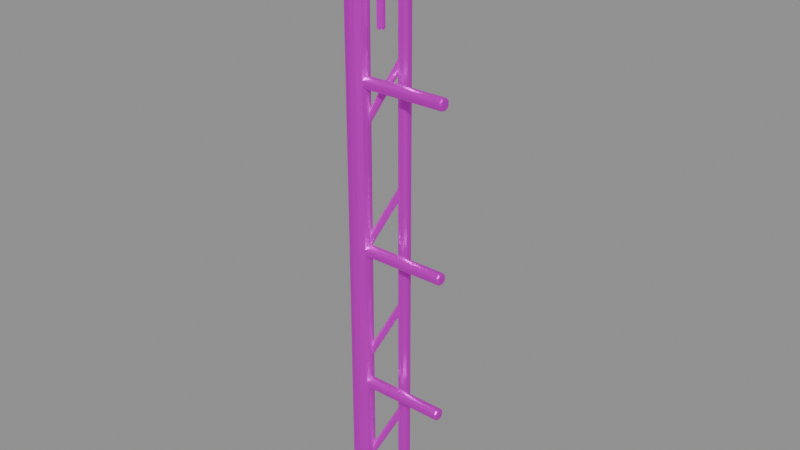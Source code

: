 # Source: antenna_mast.blend  (saved by Blender 4.5.87; exported with 4.5.12 LTS)
import bpy
from mathutils import Matrix  # noqa: F401  (used for matrix-valued properties, if any)

bpy.ops.wm.read_factory_settings(use_empty=True)
scene = bpy.context.scene
scene.name = '通信天线桅杆'

# ---- collections
col_sea_scene_lhl_antenna_mast = bpy.data.collections.new('SEA-SCENE-LHL-ANTENNA-MAST'); scene.collection.children.link(col_sea_scene_lhl_antenna_mast)

# ---- images (referenced by path relative to the original .blend; pixels are not part of the script)
import os
ASSET_DIR = os.environ.get("B2B_ASSET_DIR", "")  # directory of the original .blend (textures are referenced by path, not embedded)
HERE = os.path.dirname(os.path.abspath(__file__))  # packed textures are extracted next to this script under _unpacked/

def load_image(name, relpath, width, height, colorspace="sRGB"):
    """Load a texture the original file referenced (path relative to the .blend, or extracted next to this script)."""
    p = next((c for c in (os.path.join(HERE, relpath), os.path.join(ASSET_DIR, relpath)) if relpath and os.path.exists(c)), "")
    if p:
        img = bpy.data.images.load(p, check_existing=True)
        img.name = name
    else:  # same state as the original file: an image datablock whose file is absent (Cycles renders it pink)
        img = bpy.data.images.new(name, width, height)
        img.source = "FILE"
        img.filepath = "//" + (relpath or name)
    img.colorspace_settings.name = colorspace
    return img
img_sea_cozy_8x8_512_png = load_image('sea_cozy_8x8_512.png', 'sea_cozy_8x8_512.png', 1024, 1024, 'sRGB')

# ---- materials (node trees are filled in below, after node groups)
mat_sea_metal = bpy.data.materials.new('SEA_Metal')

# ---- material node trees
mat_sea_metal.use_nodes = True; mat_sea_metal.node_tree.nodes.clear()
_N = mat_sea_metal.node_tree.nodes; _L = mat_sea_metal.node_tree.links
n0 = _N.new('ShaderNodeOutputMaterial'); n0.name = '材质输出'; n0.location = (0, 0)
n1 = _N.new('ShaderNodeBsdfPrincipled'); n1.name = '原理化 BSDF'; n1.location = (0, 0)
n1.inputs[1].default_value = 0.72
n1.inputs[2].default_value = 0.34
n2 = _N.new('ShaderNodeUVMap'); n2.name = 'UV 贴图'; n2.location = (0, 0)
n2.uv_map = 'PaletteUV'
n3 = _N.new('ShaderNodeTexImage'); n3.name = '图像纹理'; n3.location = (0, 0)
n3.image = img_sea_cozy_8x8_512_png
n3.interpolation = 'Closest'
_L.new(n2.outputs[0], n3.inputs[0])
_L.new(n3.outputs[0], n1.inputs[0])
_L.new(n1.outputs[0], n0.inputs[0])
n0.is_active_output = True

# ---- meshes
me_196 = bpy.data.meshes.new('柱体.196')
me_196.from_pydata([(0.0, 0.065, -1.75), (0.0, 0.065, 1.75), (0.0325, 0.05629, -1.75), (0.0325, 0.05629, 1.75), (0.05629, 0.0325, -1.75), (0.05629, 0.0325, 1.75), (0.065, 0.0, -1.75), (0.065, 0.0, 1.75), (0.05629, -0.0325, -1.75), (0.05629, -0.0325, 1.75), (0.0325, -0.05629, -1.75), (0.0325, -0.05629, 1.75), (0.0, -0.065, -1.75), (0.0, -0.065, 1.75), (-0.0325, -0.05629, -1.75), (-0.0325, -0.05629, 1.75), (-0.05629, -0.0325, -1.75), (-0.05629, -0.0325, 1.75), (-0.065, 0.0, -1.75), (-0.065, 0.0, 1.75), (-0.05629, 0.0325, -1.75), (-0.05629, 0.0325, 1.75), (-0.0325, 0.05629, -1.75), (-0.0325, 0.05629, 1.75)], [], [(0, 1, 3, 2), (2, 3, 5, 4), (4, 5, 7, 6), (6, 7, 9, 8), (8, 9, 11, 10), (10, 11, 13, 12), (12, 13, 15, 14), (14, 15, 17, 16), (16, 17, 19, 18), (18, 19, 21, 20), (3, 1, 23, 21, 19, 17, 15, 13, 11, 9, 7, 5), (20, 21, 23, 22), (22, 23, 1, 0), (0, 2, 4, 6, 8, 10, 12, 14, 16, 18, 20, 22)])
_uv = me_196.uv_layers.new(name='PaletteUV')
_uv.uv.foreach_set('vector', [0.285, 0.035, 0.34, 0.035, 0.34, 0.09, 0.285, 0.09, 0.285, 0.035, 0.34, 0.035, 0.34, 0.09, 0.285, 0.09, 0.285, 0.035, 0.34, 0.035, 0.34, 0.09, 0.285, 0.09, 0.285, 0.035, 0.34, 0.035, 0.34, 0.09, 0.285, 0.09, 0.285, 0.035, 0.34, 0.035, 0.34, 0.09, 0.285, 0.09, 0.285, 0.035, 0.34, 0.035, 0.34, 0.09, 0.285, 0.09, 0.285, 0.035, 0.34, 0.035, 0.34, 0.09, 0.285, 0.09, 0.285, 0.035, 0.34, 0.035, 0.34, 0.09, 0.285, 0.09, 0.285, 0.035, 0.34, 0.035, 0.34, 0.09, 0.285, 0.09, 0.285, 0.035, 0.34, 0.035, 0.34, 0.09, 0.285, 0.09, 0.285, 0.035, 0.34, 0.035, 0.34, 0.09, 0.285, 0.09, 0.285, 0.035, 0.34, 0.035, 0.34, 0.09, 0.285, 0.09, 0.285, 0.035, 0.34, 0.035, 0.34, 0.09, 0.285, 0.09, 0.285, 0.035, 0.34, 0.035, 0.34, 0.09, 0.285, 0.09, 0.285, 0.035, 0.34, 0.035, 0.34, 0.09, 0.285, 0.09, 0.285, 0.035, 0.34, 0.035, 0.34, 0.09, 0.285, 0.09, 0.285, 0.035, 0.34, 0.035, 0.34, 0.09, 0.285, 0.09, 0.285, 0.035, 0.34, 0.035, 0.34, 0.09, 0.285, 0.09])
me_196.materials.append(mat_sea_metal)
me_196.update()
me_197 = bpy.data.meshes.new('柱体.197')
me_197.from_pydata([(0.0, 0.035, -1.75), (0.0, 0.035, 1.75), (0.0175, 0.03031, -1.75), (0.0175, 0.03031, 1.75), (0.03031, 0.0175, -1.75), (0.03031, 0.0175, 1.75), (0.035, 0.0, -1.75), (0.035, 0.0, 1.75), (0.03031, -0.0175, -1.75), (0.03031, -0.0175, 1.75), (0.0175, -0.03031, -1.75), (0.0175, -0.03031, 1.75), (0.0, -0.035, -1.75), (0.0, -0.035, 1.75), (-0.0175, -0.03031, -1.75), (-0.0175, -0.03031, 1.75), (-0.03031, -0.0175, -1.75), (-0.03031, -0.0175, 1.75), (-0.035, 0.0, -1.75), (-0.035, 0.0, 1.75), (-0.03031, 0.0175, -1.75), (-0.03031, 0.0175, 1.75), (-0.0175, 0.03031, -1.75), (-0.0175, 0.03031, 1.75)], [], [(0, 1, 3, 2), (2, 3, 5, 4), (4, 5, 7, 6), (6, 7, 9, 8), (8, 9, 11, 10), (10, 11, 13, 12), (12, 13, 15, 14), (14, 15, 17, 16), (16, 17, 19, 18), (18, 19, 21, 20), (3, 1, 23, 21, 19, 17, 15, 13, 11, 9, 7, 5), (20, 21, 23, 22), (22, 23, 1, 0), (0, 2, 4, 6, 8, 10, 12, 14, 16, 18, 20, 22)])
_uv = me_197.uv_layers.new(name='PaletteUV')
_uv.uv.foreach_set('vector', [0.285, 0.035, 0.34, 0.035, 0.34, 0.09, 0.285, 0.09, 0.285, 0.035, 0.34, 0.035, 0.34, 0.09, 0.285, 0.09, 0.285, 0.035, 0.34, 0.035, 0.34, 0.09, 0.285, 0.09, 0.285, 0.035, 0.34, 0.035, 0.34, 0.09, 0.285, 0.09, 0.285, 0.035, 0.34, 0.035, 0.34, 0.09, 0.285, 0.09, 0.285, 0.035, 0.34, 0.035, 0.34, 0.09, 0.285, 0.09, 0.285, 0.035, 0.34, 0.035, 0.34, 0.09, 0.285, 0.09, 0.285, 0.035, 0.34, 0.035, 0.34, 0.09, 0.285, 0.09, 0.285, 0.035, 0.34, 0.035, 0.34, 0.09, 0.285, 0.09, 0.285, 0.035, 0.34, 0.035, 0.34, 0.09, 0.285, 0.09, 0.285, 0.035, 0.34, 0.035, 0.34, 0.09, 0.285, 0.09, 0.285, 0.035, 0.34, 0.035, 0.34, 0.09, 0.285, 0.09, 0.285, 0.035, 0.34, 0.035, 0.34, 0.09, 0.285, 0.09, 0.285, 0.035, 0.34, 0.035, 0.34, 0.09, 0.285, 0.09, 0.285, 0.035, 0.34, 0.035, 0.34, 0.09, 0.285, 0.09, 0.285, 0.035, 0.34, 0.035, 0.34, 0.09, 0.285, 0.09, 0.285, 0.035, 0.34, 0.035, 0.34, 0.09, 0.285, 0.09, 0.285, 0.035, 0.34, 0.035, 0.34, 0.09, 0.285, 0.09])
me_197.materials.append(mat_sea_metal)
me_197.update()
me_198 = bpy.data.meshes.new('柱体.198')
me_198.from_pydata([(0.0, 0.035, -0.275), (0.0, 0.035, 0.275), (0.0175, 0.03031, -0.275), (0.0175, 0.03031, 0.275), (0.03031, 0.0175, -0.275), (0.03031, 0.0175, 0.275), (0.035, 0.0, -0.275), (0.035, 0.0, 0.275), (0.03031, -0.0175, -0.275), (0.03031, -0.0175, 0.275), (0.0175, -0.03031, -0.275), (0.0175, -0.03031, 0.275), (0.0, -0.035, -0.275), (0.0, -0.035, 0.275), (-0.0175, -0.03031, -0.275), (-0.0175, -0.03031, 0.275), (-0.03031, -0.0175, -0.275), (-0.03031, -0.0175, 0.275), (-0.035, 0.0, -0.275), (-0.035, 0.0, 0.275), (-0.03031, 0.0175, -0.275), (-0.03031, 0.0175, 0.275), (-0.0175, 0.03031, -0.275), (-0.0175, 0.03031, 0.275)], [], [(0, 1, 3, 2), (2, 3, 5, 4), (4, 5, 7, 6), (6, 7, 9, 8), (8, 9, 11, 10), (10, 11, 13, 12), (12, 13, 15, 14), (14, 15, 17, 16), (16, 17, 19, 18), (18, 19, 21, 20), (3, 1, 23, 21, 19, 17, 15, 13, 11, 9, 7, 5), (20, 21, 23, 22), (22, 23, 1, 0), (0, 2, 4, 6, 8, 10, 12, 14, 16, 18, 20, 22)])
_uv = me_198.uv_layers.new(name='PaletteUV')
_uv.uv.foreach_set('vector', [0.285, 0.035, 0.34, 0.035, 0.34, 0.09, 0.285, 0.09, 0.285, 0.035, 0.34, 0.035, 0.34, 0.09, 0.285, 0.09, 0.285, 0.035, 0.34, 0.035, 0.34, 0.09, 0.285, 0.09, 0.285, 0.035, 0.34, 0.035, 0.34, 0.09, 0.285, 0.09, 0.285, 0.035, 0.34, 0.035, 0.34, 0.09, 0.285, 0.09, 0.285, 0.035, 0.34, 0.035, 0.34, 0.09, 0.285, 0.09, 0.285, 0.035, 0.34, 0.035, 0.34, 0.09, 0.285, 0.09, 0.285, 0.035, 0.34, 0.035, 0.34, 0.09, 0.285, 0.09, 0.285, 0.035, 0.34, 0.035, 0.34, 0.09, 0.285, 0.09, 0.285, 0.035, 0.34, 0.035, 0.34, 0.09, 0.285, 0.09, 0.285, 0.035, 0.34, 0.035, 0.34, 0.09, 0.285, 0.09, 0.285, 0.035, 0.34, 0.035, 0.34, 0.09, 0.285, 0.09, 0.285, 0.035, 0.34, 0.035, 0.34, 0.09, 0.285, 0.09, 0.285, 0.035, 0.34, 0.035, 0.34, 0.09, 0.285, 0.09, 0.285, 0.035, 0.34, 0.035, 0.34, 0.09, 0.285, 0.09, 0.285, 0.035, 0.34, 0.035, 0.34, 0.09, 0.285, 0.09, 0.285, 0.035, 0.34, 0.035, 0.34, 0.09, 0.285, 0.09, 0.285, 0.035, 0.34, 0.035, 0.34, 0.09, 0.285, 0.09])
me_198.materials.append(mat_sea_metal)
me_198.update()
me_199 = bpy.data.meshes.new('柱体.199')
me_199.from_pydata([(0.0, 0.035, -0.275), (0.0, 0.035, 0.275), (0.0175, 0.03031, -0.275), (0.0175, 0.03031, 0.275), (0.03031, 0.0175, -0.275), (0.03031, 0.0175, 0.275), (0.035, 0.0, -0.275), (0.035, 0.0, 0.275), (0.03031, -0.0175, -0.275), (0.03031, -0.0175, 0.275), (0.0175, -0.03031, -0.275), (0.0175, -0.03031, 0.275), (0.0, -0.035, -0.275), (0.0, -0.035, 0.275), (-0.0175, -0.03031, -0.275), (-0.0175, -0.03031, 0.275), (-0.03031, -0.0175, -0.275), (-0.03031, -0.0175, 0.275), (-0.035, 0.0, -0.275), (-0.035, 0.0, 0.275), (-0.03031, 0.0175, -0.275), (-0.03031, 0.0175, 0.275), (-0.0175, 0.03031, -0.275), (-0.0175, 0.03031, 0.275)], [], [(0, 1, 3, 2), (2, 3, 5, 4), (4, 5, 7, 6), (6, 7, 9, 8), (8, 9, 11, 10), (10, 11, 13, 12), (12, 13, 15, 14), (14, 15, 17, 16), (16, 17, 19, 18), (18, 19, 21, 20), (3, 1, 23, 21, 19, 17, 15, 13, 11, 9, 7, 5), (20, 21, 23, 22), (22, 23, 1, 0), (0, 2, 4, 6, 8, 10, 12, 14, 16, 18, 20, 22)])
_uv = me_199.uv_layers.new(name='PaletteUV')
_uv.uv.foreach_set('vector', [0.285, 0.035, 0.34, 0.035, 0.34, 0.09, 0.285, 0.09, 0.285, 0.035, 0.34, 0.035, 0.34, 0.09, 0.285, 0.09, 0.285, 0.035, 0.34, 0.035, 0.34, 0.09, 0.285, 0.09, 0.285, 0.035, 0.34, 0.035, 0.34, 0.09, 0.285, 0.09, 0.285, 0.035, 0.34, 0.035, 0.34, 0.09, 0.285, 0.09, 0.285, 0.035, 0.34, 0.035, 0.34, 0.09, 0.285, 0.09, 0.285, 0.035, 0.34, 0.035, 0.34, 0.09, 0.285, 0.09, 0.285, 0.035, 0.34, 0.035, 0.34, 0.09, 0.285, 0.09, 0.285, 0.035, 0.34, 0.035, 0.34, 0.09, 0.285, 0.09, 0.285, 0.035, 0.34, 0.035, 0.34, 0.09, 0.285, 0.09, 0.285, 0.035, 0.34, 0.035, 0.34, 0.09, 0.285, 0.09, 0.285, 0.035, 0.34, 0.035, 0.34, 0.09, 0.285, 0.09, 0.285, 0.035, 0.34, 0.035, 0.34, 0.09, 0.285, 0.09, 0.285, 0.035, 0.34, 0.035, 0.34, 0.09, 0.285, 0.09, 0.285, 0.035, 0.34, 0.035, 0.34, 0.09, 0.285, 0.09, 0.285, 0.035, 0.34, 0.035, 0.34, 0.09, 0.285, 0.09, 0.285, 0.035, 0.34, 0.035, 0.34, 0.09, 0.285, 0.09, 0.285, 0.035, 0.34, 0.035, 0.34, 0.09, 0.285, 0.09])
me_199.materials.append(mat_sea_metal)
me_199.update()
me_200 = bpy.data.meshes.new('柱体.200')
me_200.from_pydata([(0.0, 0.035, -0.275), (0.0, 0.035, 0.275), (0.0175, 0.03031, -0.275), (0.0175, 0.03031, 0.275), (0.03031, 0.0175, -0.275), (0.03031, 0.0175, 0.275), (0.035, 0.0, -0.275), (0.035, 0.0, 0.275), (0.03031, -0.0175, -0.275), (0.03031, -0.0175, 0.275), (0.0175, -0.03031, -0.275), (0.0175, -0.03031, 0.275), (0.0, -0.035, -0.275), (0.0, -0.035, 0.275), (-0.0175, -0.03031, -0.275), (-0.0175, -0.03031, 0.275), (-0.03031, -0.0175, -0.275), (-0.03031, -0.0175, 0.275), (-0.035, 0.0, -0.275), (-0.035, 0.0, 0.275), (-0.03031, 0.0175, -0.275), (-0.03031, 0.0175, 0.275), (-0.0175, 0.03031, -0.275), (-0.0175, 0.03031, 0.275)], [], [(0, 1, 3, 2), (2, 3, 5, 4), (4, 5, 7, 6), (6, 7, 9, 8), (8, 9, 11, 10), (10, 11, 13, 12), (12, 13, 15, 14), (14, 15, 17, 16), (16, 17, 19, 18), (18, 19, 21, 20), (3, 1, 23, 21, 19, 17, 15, 13, 11, 9, 7, 5), (20, 21, 23, 22), (22, 23, 1, 0), (0, 2, 4, 6, 8, 10, 12, 14, 16, 18, 20, 22)])
_uv = me_200.uv_layers.new(name='PaletteUV')
_uv.uv.foreach_set('vector', [0.285, 0.035, 0.34, 0.035, 0.34, 0.09, 0.285, 0.09, 0.285, 0.035, 0.34, 0.035, 0.34, 0.09, 0.285, 0.09, 0.285, 0.035, 0.34, 0.035, 0.34, 0.09, 0.285, 0.09, 0.285, 0.035, 0.34, 0.035, 0.34, 0.09, 0.285, 0.09, 0.285, 0.035, 0.34, 0.035, 0.34, 0.09, 0.285, 0.09, 0.285, 0.035, 0.34, 0.035, 0.34, 0.09, 0.285, 0.09, 0.285, 0.035, 0.34, 0.035, 0.34, 0.09, 0.285, 0.09, 0.285, 0.035, 0.34, 0.035, 0.34, 0.09, 0.285, 0.09, 0.285, 0.035, 0.34, 0.035, 0.34, 0.09, 0.285, 0.09, 0.285, 0.035, 0.34, 0.035, 0.34, 0.09, 0.285, 0.09, 0.285, 0.035, 0.34, 0.035, 0.34, 0.09, 0.285, 0.09, 0.285, 0.035, 0.34, 0.035, 0.34, 0.09, 0.285, 0.09, 0.285, 0.035, 0.34, 0.035, 0.34, 0.09, 0.285, 0.09, 0.285, 0.035, 0.34, 0.035, 0.34, 0.09, 0.285, 0.09, 0.285, 0.035, 0.34, 0.035, 0.34, 0.09, 0.285, 0.09, 0.285, 0.035, 0.34, 0.035, 0.34, 0.09, 0.285, 0.09, 0.285, 0.035, 0.34, 0.035, 0.34, 0.09, 0.285, 0.09, 0.285, 0.035, 0.34, 0.035, 0.34, 0.09, 0.285, 0.09])
me_200.materials.append(mat_sea_metal)
me_200.update()
me_201 = bpy.data.meshes.new('柱体.201')
me_201.from_pydata([(0.0, 0.022, -0.2554), (0.0, 0.022, 0.2554), (0.011, 0.01905, -0.2554), (0.011, 0.01905, 0.2554), (0.01905, 0.011, -0.2554), (0.01905, 0.011, 0.2554), (0.022, 0.0, -0.2554), (0.022, 0.0, 0.2554), (0.01905, -0.011, -0.2554), (0.01905, -0.011, 0.2554), (0.011, -0.01905, -0.2554), (0.011, -0.01905, 0.2554), (0.0, -0.022, -0.2554), (0.0, -0.022, 0.2554), (-0.011, -0.01905, -0.2554), (-0.011, -0.01905, 0.2554), (-0.01905, -0.011, -0.2554), (-0.01905, -0.011, 0.2554), (-0.022, 0.0, -0.2554), (-0.022, 0.0, 0.2554), (-0.01905, 0.011, -0.2554), (-0.01905, 0.011, 0.2554), (-0.011, 0.01905, -0.2554), (-0.011, 0.01905, 0.2554)], [], [(0, 1, 3, 2), (2, 3, 5, 4), (4, 5, 7, 6), (6, 7, 9, 8), (8, 9, 11, 10), (10, 11, 13, 12), (12, 13, 15, 14), (14, 15, 17, 16), (16, 17, 19, 18), (18, 19, 21, 20), (3, 1, 23, 21, 19, 17, 15, 13, 11, 9, 7, 5), (20, 21, 23, 22), (22, 23, 1, 0), (0, 2, 4, 6, 8, 10, 12, 14, 16, 18, 20, 22)])
_uv = me_201.uv_layers.new(name='PaletteUV')
_uv.uv.foreach_set('vector', [0.285, 0.035, 0.34, 0.035, 0.34, 0.09, 0.285, 0.09, 0.285, 0.035, 0.34, 0.035, 0.34, 0.09, 0.285, 0.09, 0.285, 0.035, 0.34, 0.035, 0.34, 0.09, 0.285, 0.09, 0.285, 0.035, 0.34, 0.035, 0.34, 0.09, 0.285, 0.09, 0.285, 0.035, 0.34, 0.035, 0.34, 0.09, 0.285, 0.09, 0.285, 0.035, 0.34, 0.035, 0.34, 0.09, 0.285, 0.09, 0.285, 0.035, 0.34, 0.035, 0.34, 0.09, 0.285, 0.09, 0.285, 0.035, 0.34, 0.035, 0.34, 0.09, 0.285, 0.09, 0.285, 0.035, 0.34, 0.035, 0.34, 0.09, 0.285, 0.09, 0.285, 0.035, 0.34, 0.035, 0.34, 0.09, 0.285, 0.09, 0.285, 0.035, 0.34, 0.035, 0.34, 0.09, 0.285, 0.09, 0.285, 0.035, 0.34, 0.035, 0.34, 0.09, 0.285, 0.09, 0.285, 0.035, 0.34, 0.035, 0.34, 0.09, 0.285, 0.09, 0.285, 0.035, 0.34, 0.035, 0.34, 0.09, 0.285, 0.09, 0.285, 0.035, 0.34, 0.035, 0.34, 0.09, 0.285, 0.09, 0.285, 0.035, 0.34, 0.035, 0.34, 0.09, 0.285, 0.09, 0.285, 0.035, 0.34, 0.035, 0.34, 0.09, 0.285, 0.09, 0.285, 0.035, 0.34, 0.035, 0.34, 0.09, 0.285, 0.09])
me_201.materials.append(mat_sea_metal)
me_201.update()
me_202 = bpy.data.meshes.new('柱体.202')
me_202.from_pydata([(0.0, 0.022, -0.2554), (0.0, 0.022, 0.2554), (0.011, 0.01905, -0.2554), (0.011, 0.01905, 0.2554), (0.01905, 0.011, -0.2554), (0.01905, 0.011, 0.2554), (0.022, 0.0, -0.2554), (0.022, 0.0, 0.2554), (0.01905, -0.011, -0.2554), (0.01905, -0.011, 0.2554), (0.011, -0.01905, -0.2554), (0.011, -0.01905, 0.2554), (0.0, -0.022, -0.2554), (0.0, -0.022, 0.2554), (-0.011, -0.01905, -0.2554), (-0.011, -0.01905, 0.2554), (-0.01905, -0.011, -0.2554), (-0.01905, -0.011, 0.2554), (-0.022, 0.0, -0.2554), (-0.022, 0.0, 0.2554), (-0.01905, 0.011, -0.2554), (-0.01905, 0.011, 0.2554), (-0.011, 0.01905, -0.2554), (-0.011, 0.01905, 0.2554)], [], [(0, 1, 3, 2), (2, 3, 5, 4), (4, 5, 7, 6), (6, 7, 9, 8), (8, 9, 11, 10), (10, 11, 13, 12), (12, 13, 15, 14), (14, 15, 17, 16), (16, 17, 19, 18), (18, 19, 21, 20), (3, 1, 23, 21, 19, 17, 15, 13, 11, 9, 7, 5), (20, 21, 23, 22), (22, 23, 1, 0), (0, 2, 4, 6, 8, 10, 12, 14, 16, 18, 20, 22)])
_uv = me_202.uv_layers.new(name='PaletteUV')
_uv.uv.foreach_set('vector', [0.285, 0.035, 0.34, 0.035, 0.34, 0.09, 0.285, 0.09, 0.285, 0.035, 0.34, 0.035, 0.34, 0.09, 0.285, 0.09, 0.285, 0.035, 0.34, 0.035, 0.34, 0.09, 0.285, 0.09, 0.285, 0.035, 0.34, 0.035, 0.34, 0.09, 0.285, 0.09, 0.285, 0.035, 0.34, 0.035, 0.34, 0.09, 0.285, 0.09, 0.285, 0.035, 0.34, 0.035, 0.34, 0.09, 0.285, 0.09, 0.285, 0.035, 0.34, 0.035, 0.34, 0.09, 0.285, 0.09, 0.285, 0.035, 0.34, 0.035, 0.34, 0.09, 0.285, 0.09, 0.285, 0.035, 0.34, 0.035, 0.34, 0.09, 0.285, 0.09, 0.285, 0.035, 0.34, 0.035, 0.34, 0.09, 0.285, 0.09, 0.285, 0.035, 0.34, 0.035, 0.34, 0.09, 0.285, 0.09, 0.285, 0.035, 0.34, 0.035, 0.34, 0.09, 0.285, 0.09, 0.285, 0.035, 0.34, 0.035, 0.34, 0.09, 0.285, 0.09, 0.285, 0.035, 0.34, 0.035, 0.34, 0.09, 0.285, 0.09, 0.285, 0.035, 0.34, 0.035, 0.34, 0.09, 0.285, 0.09, 0.285, 0.035, 0.34, 0.035, 0.34, 0.09, 0.285, 0.09, 0.285, 0.035, 0.34, 0.035, 0.34, 0.09, 0.285, 0.09, 0.285, 0.035, 0.34, 0.035, 0.34, 0.09, 0.285, 0.09])
me_202.materials.append(mat_sea_metal)
me_202.update()
me_203 = bpy.data.meshes.new('柱体.203')
me_203.from_pydata([(0.0, 0.022, -0.2554), (0.0, 0.022, 0.2554), (0.011, 0.01905, -0.2554), (0.011, 0.01905, 0.2554), (0.01905, 0.011, -0.2554), (0.01905, 0.011, 0.2554), (0.022, 0.0, -0.2554), (0.022, 0.0, 0.2554), (0.01905, -0.011, -0.2554), (0.01905, -0.011, 0.2554), (0.011, -0.01905, -0.2554), (0.011, -0.01905, 0.2554), (0.0, -0.022, -0.2554), (0.0, -0.022, 0.2554), (-0.011, -0.01905, -0.2554), (-0.011, -0.01905, 0.2554), (-0.01905, -0.011, -0.2554), (-0.01905, -0.011, 0.2554), (-0.022, 0.0, -0.2554), (-0.022, 0.0, 0.2554), (-0.01905, 0.011, -0.2554), (-0.01905, 0.011, 0.2554), (-0.011, 0.01905, -0.2554), (-0.011, 0.01905, 0.2554)], [], [(0, 1, 3, 2), (2, 3, 5, 4), (4, 5, 7, 6), (6, 7, 9, 8), (8, 9, 11, 10), (10, 11, 13, 12), (12, 13, 15, 14), (14, 15, 17, 16), (16, 17, 19, 18), (18, 19, 21, 20), (3, 1, 23, 21, 19, 17, 15, 13, 11, 9, 7, 5), (20, 21, 23, 22), (22, 23, 1, 0), (0, 2, 4, 6, 8, 10, 12, 14, 16, 18, 20, 22)])
_uv = me_203.uv_layers.new(name='PaletteUV')
_uv.uv.foreach_set('vector', [0.285, 0.035, 0.34, 0.035, 0.34, 0.09, 0.285, 0.09, 0.285, 0.035, 0.34, 0.035, 0.34, 0.09, 0.285, 0.09, 0.285, 0.035, 0.34, 0.035, 0.34, 0.09, 0.285, 0.09, 0.285, 0.035, 0.34, 0.035, 0.34, 0.09, 0.285, 0.09, 0.285, 0.035, 0.34, 0.035, 0.34, 0.09, 0.285, 0.09, 0.285, 0.035, 0.34, 0.035, 0.34, 0.09, 0.285, 0.09, 0.285, 0.035, 0.34, 0.035, 0.34, 0.09, 0.285, 0.09, 0.285, 0.035, 0.34, 0.035, 0.34, 0.09, 0.285, 0.09, 0.285, 0.035, 0.34, 0.035, 0.34, 0.09, 0.285, 0.09, 0.285, 0.035, 0.34, 0.035, 0.34, 0.09, 0.285, 0.09, 0.285, 0.035, 0.34, 0.035, 0.34, 0.09, 0.285, 0.09, 0.285, 0.035, 0.34, 0.035, 0.34, 0.09, 0.285, 0.09, 0.285, 0.035, 0.34, 0.035, 0.34, 0.09, 0.285, 0.09, 0.285, 0.035, 0.34, 0.035, 0.34, 0.09, 0.285, 0.09, 0.285, 0.035, 0.34, 0.035, 0.34, 0.09, 0.285, 0.09, 0.285, 0.035, 0.34, 0.035, 0.34, 0.09, 0.285, 0.09, 0.285, 0.035, 0.34, 0.035, 0.34, 0.09, 0.285, 0.09, 0.285, 0.035, 0.34, 0.035, 0.34, 0.09, 0.285, 0.09])
me_203.materials.append(mat_sea_metal)
me_203.update()
me_204 = bpy.data.meshes.new('柱体.204')
me_204.from_pydata([(0.0, 0.022, -0.2554), (0.0, 0.022, 0.2554), (0.011, 0.01905, -0.2554), (0.011, 0.01905, 0.2554), (0.01905, 0.011, -0.2554), (0.01905, 0.011, 0.2554), (0.022, 0.0, -0.2554), (0.022, 0.0, 0.2554), (0.01905, -0.011, -0.2554), (0.01905, -0.011, 0.2554), (0.011, -0.01905, -0.2554), (0.011, -0.01905, 0.2554), (0.0, -0.022, -0.2554), (0.0, -0.022, 0.2554), (-0.011, -0.01905, -0.2554), (-0.011, -0.01905, 0.2554), (-0.01905, -0.011, -0.2554), (-0.01905, -0.011, 0.2554), (-0.022, 0.0, -0.2554), (-0.022, 0.0, 0.2554), (-0.01905, 0.011, -0.2554), (-0.01905, 0.011, 0.2554), (-0.011, 0.01905, -0.2554), (-0.011, 0.01905, 0.2554)], [], [(0, 1, 3, 2), (2, 3, 5, 4), (4, 5, 7, 6), (6, 7, 9, 8), (8, 9, 11, 10), (10, 11, 13, 12), (12, 13, 15, 14), (14, 15, 17, 16), (16, 17, 19, 18), (18, 19, 21, 20), (3, 1, 23, 21, 19, 17, 15, 13, 11, 9, 7, 5), (20, 21, 23, 22), (22, 23, 1, 0), (0, 2, 4, 6, 8, 10, 12, 14, 16, 18, 20, 22)])
_uv = me_204.uv_layers.new(name='PaletteUV')
_uv.uv.foreach_set('vector', [0.285, 0.035, 0.34, 0.035, 0.34, 0.09, 0.285, 0.09, 0.285, 0.035, 0.34, 0.035, 0.34, 0.09, 0.285, 0.09, 0.285, 0.035, 0.34, 0.035, 0.34, 0.09, 0.285, 0.09, 0.285, 0.035, 0.34, 0.035, 0.34, 0.09, 0.285, 0.09, 0.285, 0.035, 0.34, 0.035, 0.34, 0.09, 0.285, 0.09, 0.285, 0.035, 0.34, 0.035, 0.34, 0.09, 0.285, 0.09, 0.285, 0.035, 0.34, 0.035, 0.34, 0.09, 0.285, 0.09, 0.285, 0.035, 0.34, 0.035, 0.34, 0.09, 0.285, 0.09, 0.285, 0.035, 0.34, 0.035, 0.34, 0.09, 0.285, 0.09, 0.285, 0.035, 0.34, 0.035, 0.34, 0.09, 0.285, 0.09, 0.285, 0.035, 0.34, 0.035, 0.34, 0.09, 0.285, 0.09, 0.285, 0.035, 0.34, 0.035, 0.34, 0.09, 0.285, 0.09, 0.285, 0.035, 0.34, 0.035, 0.34, 0.09, 0.285, 0.09, 0.285, 0.035, 0.34, 0.035, 0.34, 0.09, 0.285, 0.09, 0.285, 0.035, 0.34, 0.035, 0.34, 0.09, 0.285, 0.09, 0.285, 0.035, 0.34, 0.035, 0.34, 0.09, 0.285, 0.09, 0.285, 0.035, 0.34, 0.035, 0.34, 0.09, 0.285, 0.09, 0.285, 0.035, 0.34, 0.035, 0.34, 0.09, 0.285, 0.09])
me_204.materials.append(mat_sea_metal)
me_204.update()
me_205 = bpy.data.meshes.new('柱体.205')
me_205.from_pydata([(0.0, 0.022, -0.2554), (0.0, 0.022, 0.2554), (0.011, 0.01905, -0.2554), (0.011, 0.01905, 0.2554), (0.01905, 0.011, -0.2554), (0.01905, 0.011, 0.2554), (0.022, 0.0, -0.2554), (0.022, 0.0, 0.2554), (0.01905, -0.011, -0.2554), (0.01905, -0.011, 0.2554), (0.011, -0.01905, -0.2554), (0.011, -0.01905, 0.2554), (0.0, -0.022, -0.2554), (0.0, -0.022, 0.2554), (-0.011, -0.01905, -0.2554), (-0.011, -0.01905, 0.2554), (-0.01905, -0.011, -0.2554), (-0.01905, -0.011, 0.2554), (-0.022, 0.0, -0.2554), (-0.022, 0.0, 0.2554), (-0.01905, 0.011, -0.2554), (-0.01905, 0.011, 0.2554), (-0.011, 0.01905, -0.2554), (-0.011, 0.01905, 0.2554)], [], [(0, 1, 3, 2), (2, 3, 5, 4), (4, 5, 7, 6), (6, 7, 9, 8), (8, 9, 11, 10), (10, 11, 13, 12), (12, 13, 15, 14), (14, 15, 17, 16), (16, 17, 19, 18), (18, 19, 21, 20), (3, 1, 23, 21, 19, 17, 15, 13, 11, 9, 7, 5), (20, 21, 23, 22), (22, 23, 1, 0), (0, 2, 4, 6, 8, 10, 12, 14, 16, 18, 20, 22)])
_uv = me_205.uv_layers.new(name='PaletteUV')
_uv.uv.foreach_set('vector', [0.285, 0.035, 0.34, 0.035, 0.34, 0.09, 0.285, 0.09, 0.285, 0.035, 0.34, 0.035, 0.34, 0.09, 0.285, 0.09, 0.285, 0.035, 0.34, 0.035, 0.34, 0.09, 0.285, 0.09, 0.285, 0.035, 0.34, 0.035, 0.34, 0.09, 0.285, 0.09, 0.285, 0.035, 0.34, 0.035, 0.34, 0.09, 0.285, 0.09, 0.285, 0.035, 0.34, 0.035, 0.34, 0.09, 0.285, 0.09, 0.285, 0.035, 0.34, 0.035, 0.34, 0.09, 0.285, 0.09, 0.285, 0.035, 0.34, 0.035, 0.34, 0.09, 0.285, 0.09, 0.285, 0.035, 0.34, 0.035, 0.34, 0.09, 0.285, 0.09, 0.285, 0.035, 0.34, 0.035, 0.34, 0.09, 0.285, 0.09, 0.285, 0.035, 0.34, 0.035, 0.34, 0.09, 0.285, 0.09, 0.285, 0.035, 0.34, 0.035, 0.34, 0.09, 0.285, 0.09, 0.285, 0.035, 0.34, 0.035, 0.34, 0.09, 0.285, 0.09, 0.285, 0.035, 0.34, 0.035, 0.34, 0.09, 0.285, 0.09, 0.285, 0.035, 0.34, 0.035, 0.34, 0.09, 0.285, 0.09, 0.285, 0.035, 0.34, 0.035, 0.34, 0.09, 0.285, 0.09, 0.285, 0.035, 0.34, 0.035, 0.34, 0.09, 0.285, 0.09, 0.285, 0.035, 0.34, 0.035, 0.34, 0.09, 0.285, 0.09])
me_205.materials.append(mat_sea_metal)
me_205.update()

# ---- objects
ob_antenna_mast = bpy.data.objects.new('antenna_mast_组件根', None)
ob_x = bpy.data.objects.new('天线主桅杆', me_196)
ob_x_1 = bpy.data.objects.new('桅杆侧杆', me_197)
ob_x_2 = bpy.data.objects.new('桅杆横担', me_198)
ob_001 = bpy.data.objects.new('桅杆横担.001', me_199)
ob_002 = bpy.data.objects.new('桅杆横担.002', me_200)
ob_x_3 = bpy.data.objects.new('桅杆斜撑', me_201)
ob_001_1 = bpy.data.objects.new('桅杆斜撑.001', me_202)
ob_002_1 = bpy.data.objects.new('桅杆斜撑.002', me_203)
ob_003 = bpy.data.objects.new('桅杆斜撑.003', me_204)
ob_004 = bpy.data.objects.new('桅杆斜撑.004', me_205)

# ---- transforms, parenting, visibility, modifiers, constraints
ob_antenna_mast.location = (0.0, 0.0, 0.0)
ob_x.parent = ob_antenna_mast
ob_x.location = (-0.2425, -0.035, 1.75)
ob_x.rotation_euler = (0.0, 0.0, -3.142)
_m = ob_x.modifiers.new('实体柔边', 'BEVEL')
_m.width = 0.01
_m.width_pct = 0.01
_m.segments = 2
ob_x_1.parent = ob_antenna_mast
ob_x_1.location = (-0.0225, 0.065, 1.75)
ob_x_1.rotation_euler = (0.0, 0.0, -3.142)
_m = ob_x_1.modifiers.new('实体柔边', 'BEVEL')
_m.width = 0.01
_m.width_pct = 0.01
_m.segments = 2
ob_x_2.parent = ob_antenna_mast
ob_x_2.location = (0.0325, -0.035, 0.7)
ob_x_2.rotation_euler = (1.571, -0.0, 1.571)
_m = ob_x_2.modifiers.new('实体柔边', 'BEVEL')
_m.width = 0.01
_m.width_pct = 0.01
_m.segments = 2
ob_001.parent = ob_antenna_mast
ob_001.location = (0.0325, -0.035, 1.55)
ob_001.rotation_euler = (1.571, -0.0, 1.571)
_m = ob_001.modifiers.new('实体柔边', 'BEVEL')
_m.width = 0.01
_m.width_pct = 0.01
_m.segments = 2
ob_002.parent = ob_antenna_mast
ob_002.location = (0.0325, -0.035, 2.5)
ob_002.rotation_euler = (1.571, -0.0, 1.571)
_m = ob_002.modifiers.new('实体柔边', 'BEVEL')
_m.width = 0.01
_m.width_pct = 0.01
_m.segments = 2
ob_x_3.parent = ob_antenna_mast
ob_x_3.location = (-0.1325, 0.015, 0.325)
ob_x_3.rotation_euler = (0.4928, 7.586e-08, 1.997)
_m = ob_x_3.modifiers.new('实体柔边', 'BEVEL')
_m.width = 0.01
_m.width_pct = 0.01
_m.segments = 2
ob_001_1.parent = ob_antenna_mast
ob_001_1.location = (-0.1325, 0.015, 1.025)
ob_001_1.rotation_euler = (0.4928, 6.163e-08, 1.997)
_m = ob_001_1.modifiers.new('实体柔边', 'BEVEL')
_m.width = 0.01
_m.width_pct = 0.01
_m.segments = 2
ob_002_1.parent = ob_antenna_mast
ob_002_1.location = (-0.1325, 0.015, 1.725)
ob_002_1.rotation_euler = (0.4928, 9.512e-08, 1.997)
_m = ob_002_1.modifiers.new('实体柔边', 'BEVEL')
_m.width = 0.01
_m.width_pct = 0.01
_m.segments = 2
ob_003.parent = ob_antenna_mast
ob_003.location = (-0.1325, 0.015, 2.425)
ob_003.rotation_euler = (0.4928, 9.512e-08, 1.997)
_m = ob_003.modifiers.new('实体柔边', 'BEVEL')
_m.width = 0.01
_m.width_pct = 0.01
_m.segments = 2
ob_004.parent = ob_antenna_mast
ob_004.location = (-0.1325, 0.015, 3.025)
_m = ob_004.modifiers.new('实体柔边', 'BEVEL')
_m.width = 0.01
_m.width_pct = 0.01
_m.segments = 2

# ---- collection membership
col_sea_scene_lhl_antenna_mast.objects.link(ob_antenna_mast)
col_sea_scene_lhl_antenna_mast.objects.link(ob_x)
col_sea_scene_lhl_antenna_mast.objects.link(ob_x_1)
col_sea_scene_lhl_antenna_mast.objects.link(ob_x_2)
col_sea_scene_lhl_antenna_mast.objects.link(ob_001)
col_sea_scene_lhl_antenna_mast.objects.link(ob_002)
col_sea_scene_lhl_antenna_mast.objects.link(ob_x_3)
col_sea_scene_lhl_antenna_mast.objects.link(ob_001_1)
col_sea_scene_lhl_antenna_mast.objects.link(ob_002_1)
col_sea_scene_lhl_antenna_mast.objects.link(ob_003)
col_sea_scene_lhl_antenna_mast.objects.link(ob_004)

# ---- scene / render settings (as saved in the file)
scene.frame_start = 1; scene.frame_end = 250; scene.frame_set(1)
scene.render.engine = 'BLENDER_EEVEE_NEXT'
bpy.context.view_layer.update()

# ---- added for rendering (the .blend has no active camera and no usable light): camera, sun + grey world if the file has none
cam_auto = bpy.data.cameras.new('AutoCamera')
cam_auto.lens = 50.0
cam_auto.sensor_width = 36.0
cam_auto.clip_end = 1000.0
ob_auto_camera = bpy.data.objects.new('AutoCamera', cam_auto)
scene.collection.objects.link(ob_auto_camera)
ob_auto_camera.location = (3.2931, -3.95172, 4.38448)
ob_auto_camera.rotation_euler = (1.09748, -7.21219e-08, 0.694738)
scene.camera = ob_auto_camera
light_auto_sun = bpy.data.lights.new('AutoSun', 'SUN')
light_auto_sun.energy = 3.0
light_auto_sun.angle = 0.0523599
ob_auto_sun = bpy.data.objects.new('AutoSun', light_auto_sun)
scene.collection.objects.link(ob_auto_sun)
ob_auto_sun.rotation_euler = (0.872665, 0.174533, 0.523599)
if scene.world is None:
    world_auto = bpy.data.worlds.new('AutoWorld')
    world_auto.color = (0.3, 0.3, 0.3)
    scene.world = world_auto
bpy.context.view_layer.update()

